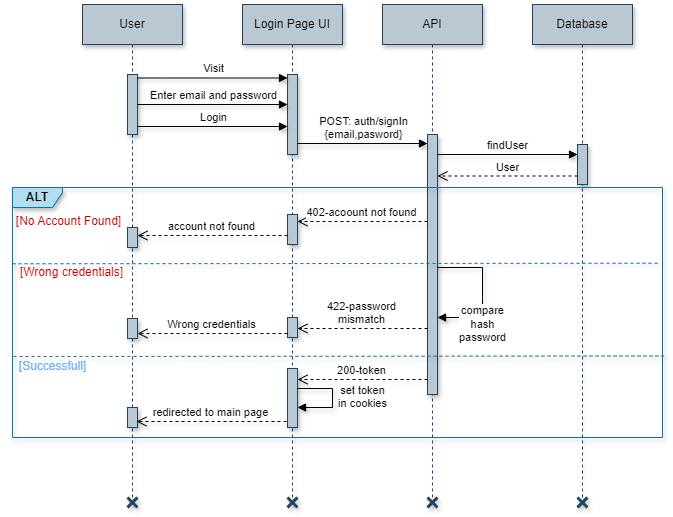

The diagram above was exported from draw.io. Its source (the exported page's mxGraphModel, read from the mxfile embedded in the PNG):
<mxGraphModel dx="1167" dy="619" grid="1" gridSize="10" guides="1" tooltips="1" connect="1" arrows="1" fold="1" page="1" pageScale="1" pageWidth="1169" pageHeight="1654" math="0" shadow="0">
  <root>
    <mxCell id="0" />
    <mxCell id="1" parent="0" />
    <mxCell id="pUfIkWBke8JMounTFhg5-80" value="User" style="shape=umlLifeline;perimeter=lifelinePerimeter;whiteSpace=wrap;html=1;container=1;dropTarget=0;collapsible=0;recursiveResize=0;outlineConnect=0;portConstraint=eastwest;newEdgeStyle={&quot;edgeStyle&quot;:&quot;elbowEdgeStyle&quot;,&quot;elbow&quot;:&quot;vertical&quot;,&quot;curved&quot;:0,&quot;rounded&quot;:0};fillColor=#bac8d3;strokeColor=#23445d;fontStyle=0;shadow=1;" parent="1" vertex="1">
      <mxGeometry x="301" y="537" width="100" height="493" as="geometry" />
    </mxCell>
    <mxCell id="pUfIkWBke8JMounTFhg5-81" value="" style="html=1;points=[[0,0,0,0,5],[0,1,0,0,-5],[1,0,0,0,5],[1,1,0,0,-5]];perimeter=orthogonalPerimeter;outlineConnect=0;targetShapes=umlLifeline;portConstraint=eastwest;newEdgeStyle={&quot;curved&quot;:0,&quot;rounded&quot;:0};fillColor=#bac8d3;strokeColor=#23445d;fontStyle=0;shadow=1;" parent="pUfIkWBke8JMounTFhg5-80" vertex="1">
      <mxGeometry x="45" y="70" width="10" height="60" as="geometry" />
    </mxCell>
    <mxCell id="pUfIkWBke8JMounTFhg5-82" value="Login Page UI" style="shape=umlLifeline;perimeter=lifelinePerimeter;whiteSpace=wrap;html=1;container=1;dropTarget=0;collapsible=0;recursiveResize=0;outlineConnect=0;portConstraint=eastwest;newEdgeStyle={&quot;edgeStyle&quot;:&quot;elbowEdgeStyle&quot;,&quot;elbow&quot;:&quot;vertical&quot;,&quot;curved&quot;:0,&quot;rounded&quot;:0};fillColor=#bac8d3;strokeColor=#23445d;fontStyle=0;shadow=1;" parent="1" vertex="1">
      <mxGeometry x="461" y="537" width="100" height="493" as="geometry" />
    </mxCell>
    <mxCell id="pUfIkWBke8JMounTFhg5-83" value="" style="html=1;points=[[0,0,0,0,5],[0,1,0,0,-5],[1,0,0,0,5],[1,1,0,0,-5]];perimeter=orthogonalPerimeter;outlineConnect=0;targetShapes=umlLifeline;portConstraint=eastwest;newEdgeStyle={&quot;curved&quot;:0,&quot;rounded&quot;:0};fillColor=#bac8d3;strokeColor=#23445d;fontStyle=0;shadow=1;" parent="pUfIkWBke8JMounTFhg5-82" vertex="1">
      <mxGeometry x="45" y="70" width="10" height="80" as="geometry" />
    </mxCell>
    <mxCell id="pUfIkWBke8JMounTFhg5-84" value="" style="html=1;points=[[0,0,0,0,5],[0,1,0,0,-5],[1,0,0,0,5],[1,1,0,0,-5]];perimeter=orthogonalPerimeter;outlineConnect=0;targetShapes=umlLifeline;portConstraint=eastwest;newEdgeStyle={&quot;curved&quot;:0,&quot;rounded&quot;:0};fillColor=#bac8d3;strokeColor=#23445d;fontStyle=0;shadow=1;" parent="pUfIkWBke8JMounTFhg5-82" vertex="1">
      <mxGeometry x="45" y="210" width="10" height="30" as="geometry" />
    </mxCell>
    <mxCell id="pUfIkWBke8JMounTFhg5-85" value="API" style="shape=umlLifeline;perimeter=lifelinePerimeter;whiteSpace=wrap;html=1;container=1;dropTarget=0;collapsible=0;recursiveResize=0;outlineConnect=0;portConstraint=eastwest;newEdgeStyle={&quot;edgeStyle&quot;:&quot;elbowEdgeStyle&quot;,&quot;elbow&quot;:&quot;vertical&quot;,&quot;curved&quot;:0,&quot;rounded&quot;:0};fillColor=#bac8d3;strokeColor=#23445d;fontStyle=0;shadow=1;" parent="1" vertex="1">
      <mxGeometry x="601" y="537" width="100" height="493" as="geometry" />
    </mxCell>
    <mxCell id="pUfIkWBke8JMounTFhg5-86" value="" style="html=1;points=[[0,0,0,0,5],[0,1,0,0,-5],[1,0,0,0,5],[1,1,0,0,-5]];perimeter=orthogonalPerimeter;outlineConnect=0;targetShapes=umlLifeline;portConstraint=eastwest;newEdgeStyle={&quot;curved&quot;:0,&quot;rounded&quot;:0};fillColor=#bac8d3;strokeColor=#23445d;fontStyle=0;shadow=1;" parent="pUfIkWBke8JMounTFhg5-85" vertex="1">
      <mxGeometry x="45" y="130" width="10" height="260" as="geometry" />
    </mxCell>
    <mxCell id="pUfIkWBke8JMounTFhg5-87" value="compare&lt;div&gt;hash&lt;/div&gt;&lt;div&gt;password&lt;/div&gt;" style="html=1;verticalAlign=bottom;endArrow=block;curved=0;rounded=0;fontStyle=0;shadow=1;" parent="pUfIkWBke8JMounTFhg5-85" target="pUfIkWBke8JMounTFhg5-86" edge="1">
      <mxGeometry x="0.3571" y="-30" width="80" relative="1" as="geometry">
        <mxPoint x="54.99999999999977" y="263.0000000000001" as="sourcePoint" />
        <mxPoint x="55.26999999999998" y="353.85000000000014" as="targetPoint" />
        <Array as="points">
          <mxPoint x="100" y="263" />
          <mxPoint x="100" y="293" />
          <mxPoint x="100" y="313" />
        </Array>
        <mxPoint x="30" y="30" as="offset" />
      </mxGeometry>
    </mxCell>
    <mxCell id="pUfIkWBke8JMounTFhg5-88" value="Database" style="shape=umlLifeline;perimeter=lifelinePerimeter;whiteSpace=wrap;html=1;container=1;dropTarget=0;collapsible=0;recursiveResize=0;outlineConnect=0;portConstraint=eastwest;newEdgeStyle={&quot;edgeStyle&quot;:&quot;elbowEdgeStyle&quot;,&quot;elbow&quot;:&quot;vertical&quot;,&quot;curved&quot;:0,&quot;rounded&quot;:0};fillColor=#bac8d3;strokeColor=#23445d;fontStyle=0;shadow=1;" parent="1" vertex="1">
      <mxGeometry x="751" y="537" width="100" height="493" as="geometry" />
    </mxCell>
    <mxCell id="pUfIkWBke8JMounTFhg5-89" value="" style="html=1;points=[[0,0,0,0,5],[0,1,0,0,-5],[1,0,0,0,5],[1,1,0,0,-5]];perimeter=orthogonalPerimeter;outlineConnect=0;targetShapes=umlLifeline;portConstraint=eastwest;newEdgeStyle={&quot;curved&quot;:0,&quot;rounded&quot;:0};fillColor=#bac8d3;strokeColor=#23445d;fontStyle=0;shadow=1;" parent="pUfIkWBke8JMounTFhg5-88" vertex="1">
      <mxGeometry x="45" y="140" width="10" height="40" as="geometry" />
    </mxCell>
    <mxCell id="pUfIkWBke8JMounTFhg5-90" value="Visit" style="html=1;verticalAlign=bottom;endArrow=block;curved=0;rounded=0;fontStyle=0;shadow=1;" parent="1" edge="1">
      <mxGeometry width="80" relative="1" as="geometry">
        <mxPoint x="356" y="610.5" as="sourcePoint" />
        <mxPoint x="506" y="610.5" as="targetPoint" />
      </mxGeometry>
    </mxCell>
    <mxCell id="pUfIkWBke8JMounTFhg5-91" value="Enter email and password" style="html=1;verticalAlign=bottom;endArrow=block;curved=0;rounded=0;fontStyle=0;shadow=1;" parent="1" edge="1">
      <mxGeometry width="80" relative="1" as="geometry">
        <mxPoint x="356" y="637.0000000000001" as="sourcePoint" />
        <mxPoint x="506" y="637.0000000000001" as="targetPoint" />
      </mxGeometry>
    </mxCell>
    <mxCell id="pUfIkWBke8JMounTFhg5-92" value="Login" style="html=1;verticalAlign=bottom;endArrow=block;curved=0;rounded=0;fontStyle=0;shadow=1;" parent="1" edge="1">
      <mxGeometry width="80" relative="1" as="geometry">
        <mxPoint x="356" y="659" as="sourcePoint" />
        <mxPoint x="506" y="659" as="targetPoint" />
      </mxGeometry>
    </mxCell>
    <mxCell id="pUfIkWBke8JMounTFhg5-93" value="POST: auth/signIn&lt;div&gt;{email,pasword}&lt;/div&gt;" style="html=1;verticalAlign=bottom;endArrow=block;curved=0;rounded=0;fontStyle=0;shadow=1;" parent="1" edge="1">
      <mxGeometry width="80" relative="1" as="geometry">
        <mxPoint x="516" y="676" as="sourcePoint" />
        <mxPoint x="646" y="676" as="targetPoint" />
      </mxGeometry>
    </mxCell>
    <mxCell id="pUfIkWBke8JMounTFhg5-94" value="findUser" style="html=1;verticalAlign=bottom;endArrow=block;curved=0;rounded=0;fontStyle=0;shadow=1;" parent="1" edge="1">
      <mxGeometry width="80" relative="1" as="geometry">
        <mxPoint x="656" y="687" as="sourcePoint" />
        <mxPoint x="796" y="687" as="targetPoint" />
      </mxGeometry>
    </mxCell>
    <mxCell id="pUfIkWBke8JMounTFhg5-95" value="User" style="html=1;verticalAlign=bottom;endArrow=open;dashed=1;endSize=8;curved=0;rounded=0;fontStyle=0;shadow=1;" parent="1" edge="1">
      <mxGeometry relative="1" as="geometry">
        <mxPoint x="796.0000000000001" y="708.5" as="sourcePoint" />
        <mxPoint x="655.9999999999999" y="708.5" as="targetPoint" />
      </mxGeometry>
    </mxCell>
    <mxCell id="pUfIkWBke8JMounTFhg5-96" value="ALT" style="shape=umlFrame;whiteSpace=wrap;html=1;pointerEvents=0;width=50;height=20;fillColor=#b1ddf0;strokeColor=#10739e;fontStyle=1;shadow=1;" parent="1" vertex="1">
      <mxGeometry x="231" y="720" width="650" height="250" as="geometry" />
    </mxCell>
    <mxCell id="pUfIkWBke8JMounTFhg5-97" value="&lt;span&gt;&lt;font color=&quot;#cc0000&quot;&gt;[No Account Found]&lt;/font&gt;&lt;/span&gt;" style="text;html=1;align=center;verticalAlign=middle;resizable=0;points=[];autosize=1;strokeColor=none;fillColor=none;fontStyle=0;shadow=1;" parent="1" vertex="1">
      <mxGeometry x="222" y="739" width="130" height="30" as="geometry" />
    </mxCell>
    <mxCell id="pUfIkWBke8JMounTFhg5-98" value="402-acoount not found" style="html=1;verticalAlign=bottom;endArrow=open;dashed=1;endSize=8;curved=0;rounded=0;fontStyle=0;shadow=1;" parent="1" edge="1">
      <mxGeometry relative="1" as="geometry">
        <mxPoint x="646" y="754.0000000000001" as="sourcePoint" />
        <mxPoint x="516" y="754.0000000000001" as="targetPoint" />
      </mxGeometry>
    </mxCell>
    <mxCell id="pUfIkWBke8JMounTFhg5-99" value="account not found" style="html=1;verticalAlign=bottom;endArrow=open;dashed=1;endSize=8;curved=0;rounded=0;fontStyle=0;shadow=1;" parent="1" edge="1">
      <mxGeometry relative="1" as="geometry">
        <mxPoint x="506" y="768" as="sourcePoint" />
        <mxPoint x="356" y="768" as="targetPoint" />
      </mxGeometry>
    </mxCell>
    <mxCell id="pUfIkWBke8JMounTFhg5-100" value="" style="html=1;points=[[0,0,0,0,5],[0,1,0,0,-5],[1,0,0,0,5],[1,1,0,0,-5]];perimeter=orthogonalPerimeter;outlineConnect=0;targetShapes=umlLifeline;portConstraint=eastwest;newEdgeStyle={&quot;curved&quot;:0,&quot;rounded&quot;:0};fillColor=#bac8d3;strokeColor=#23445d;fontStyle=0;shadow=1;" parent="1" vertex="1">
      <mxGeometry x="346" y="760" width="10" height="20" as="geometry" />
    </mxCell>
    <mxCell id="pUfIkWBke8JMounTFhg5-101" value="" style="endArrow=none;dashed=1;html=1;rounded=0;fillColor=#b1ddf0;strokeColor=#10739e;fontStyle=0;exitX=0;exitY=0.305;exitDx=0;exitDy=0;exitPerimeter=0;entryX=0.997;entryY=0.303;entryDx=0;entryDy=0;entryPerimeter=0;shadow=1;" parent="1" source="pUfIkWBke8JMounTFhg5-96" target="pUfIkWBke8JMounTFhg5-96" edge="1">
      <mxGeometry width="50" height="50" relative="1" as="geometry">
        <mxPoint x="251" y="790" as="sourcePoint" />
        <mxPoint x="811" y="790" as="targetPoint" />
      </mxGeometry>
    </mxCell>
    <mxCell id="pUfIkWBke8JMounTFhg5-102" value="&lt;span&gt;&lt;font color=&quot;#cc0000&quot;&gt;[Wrong credentials]&lt;/font&gt;&lt;/span&gt;" style="text;html=1;align=center;verticalAlign=middle;resizable=0;points=[];autosize=1;strokeColor=none;fillColor=none;fontStyle=0;shadow=1;" parent="1" vertex="1">
      <mxGeometry x="225" y="790" width="130" height="30" as="geometry" />
    </mxCell>
    <mxCell id="pUfIkWBke8JMounTFhg5-103" value="422-password&lt;div&gt;mismatch&lt;/div&gt;" style="html=1;verticalAlign=bottom;endArrow=open;dashed=1;endSize=8;curved=0;rounded=0;entryX=1;entryY=0;entryDx=0;entryDy=5;entryPerimeter=0;fontStyle=0;shadow=1;" parent="1" edge="1">
      <mxGeometry relative="1" as="geometry">
        <mxPoint x="646" y="861" as="sourcePoint" />
        <mxPoint x="516" y="861" as="targetPoint" />
      </mxGeometry>
    </mxCell>
    <mxCell id="pUfIkWBke8JMounTFhg5-104" value="" style="html=1;points=[[0,0,0,0,5],[0,1,0,0,-5],[1,0,0,0,5],[1,1,0,0,-5]];perimeter=orthogonalPerimeter;outlineConnect=0;targetShapes=umlLifeline;portConstraint=eastwest;newEdgeStyle={&quot;curved&quot;:0,&quot;rounded&quot;:0};fillColor=#bac8d3;strokeColor=#23445d;fontStyle=0;shadow=1;" parent="1" vertex="1">
      <mxGeometry x="506" y="850" width="10" height="20" as="geometry" />
    </mxCell>
    <mxCell id="pUfIkWBke8JMounTFhg5-105" value="Wrong credentials" style="html=1;verticalAlign=bottom;endArrow=open;dashed=1;endSize=8;curved=0;rounded=0;fontStyle=0;shadow=1;" parent="1" edge="1">
      <mxGeometry relative="1" as="geometry">
        <mxPoint x="506" y="866" as="sourcePoint" />
        <mxPoint x="356" y="866" as="targetPoint" />
      </mxGeometry>
    </mxCell>
    <mxCell id="pUfIkWBke8JMounTFhg5-106" value="" style="html=1;points=[[0,0,0,0,5],[0,1,0,0,-5],[1,0,0,0,5],[1,1,0,0,-5]];perimeter=orthogonalPerimeter;outlineConnect=0;targetShapes=umlLifeline;portConstraint=eastwest;newEdgeStyle={&quot;curved&quot;:0,&quot;rounded&quot;:0};fillColor=#bac8d3;strokeColor=#23445d;fontStyle=0;shadow=1;" parent="1" vertex="1">
      <mxGeometry x="346" y="851" width="10" height="20" as="geometry" />
    </mxCell>
    <mxCell id="pUfIkWBke8JMounTFhg5-107" value="" style="endArrow=none;dashed=1;html=1;rounded=0;fillColor=#b1ddf0;strokeColor=#10739e;fontStyle=0;exitX=0;exitY=0.305;exitDx=0;exitDy=0;exitPerimeter=0;entryX=1.002;entryY=0.674;entryDx=0;entryDy=0;entryPerimeter=0;shadow=1;" parent="1" target="pUfIkWBke8JMounTFhg5-96" edge="1">
      <mxGeometry width="50" height="50" relative="1" as="geometry">
        <mxPoint x="232" y="889" as="sourcePoint" />
        <mxPoint x="820" y="889" as="targetPoint" />
      </mxGeometry>
    </mxCell>
    <mxCell id="pUfIkWBke8JMounTFhg5-108" value="&lt;span&gt;&lt;font color=&quot;#66b2ff&quot;&gt;[Successfull]&lt;/font&gt;&lt;/span&gt;" style="text;html=1;align=center;verticalAlign=middle;resizable=0;points=[];autosize=1;strokeColor=none;fillColor=none;fontStyle=0;shadow=1;" parent="1" vertex="1">
      <mxGeometry x="226" y="884" width="90" height="30" as="geometry" />
    </mxCell>
    <mxCell id="pUfIkWBke8JMounTFhg5-109" value="" style="html=1;points=[[0,0,0,0,5],[0,1,0,0,-5],[1,0,0,0,5],[1,1,0,0,-5]];perimeter=orthogonalPerimeter;outlineConnect=0;targetShapes=umlLifeline;portConstraint=eastwest;newEdgeStyle={&quot;curved&quot;:0,&quot;rounded&quot;:0};fillColor=#bac8d3;strokeColor=#23445d;fontStyle=0;shadow=1;" parent="1" vertex="1">
      <mxGeometry x="506" y="901" width="10" height="59" as="geometry" />
    </mxCell>
    <mxCell id="pUfIkWBke8JMounTFhg5-110" value="200-token" style="html=1;verticalAlign=bottom;endArrow=open;dashed=1;endSize=8;curved=0;rounded=0;fontStyle=0;shadow=1;" parent="1" edge="1">
      <mxGeometry relative="1" as="geometry">
        <mxPoint x="646" y="912" as="sourcePoint" />
        <mxPoint x="516" y="912" as="targetPoint" />
      </mxGeometry>
    </mxCell>
    <mxCell id="pUfIkWBke8JMounTFhg5-111" value="" style="html=1;points=[[0,0,0,0,5],[0,1,0,0,-5],[1,0,0,0,5],[1,1,0,0,-5]];perimeter=orthogonalPerimeter;outlineConnect=0;targetShapes=umlLifeline;portConstraint=eastwest;newEdgeStyle={&quot;curved&quot;:0,&quot;rounded&quot;:0};fillColor=#bac8d3;strokeColor=#23445d;fontStyle=0;shadow=1;" parent="1" vertex="1">
      <mxGeometry x="346" y="940" width="10" height="20" as="geometry" />
    </mxCell>
    <mxCell id="pUfIkWBke8JMounTFhg5-112" value="set token&lt;div&gt;in cookies&lt;/div&gt;" style="html=1;verticalAlign=bottom;endArrow=block;curved=0;rounded=0;exitX=1;exitY=0;exitDx=0;exitDy=5;exitPerimeter=0;entryX=1;entryY=1;entryDx=0;entryDy=-5;entryPerimeter=0;fontStyle=0;shadow=1;" parent="1" edge="1">
      <mxGeometry x="0.2135" y="30" width="80" relative="1" as="geometry">
        <mxPoint x="516" y="921" as="sourcePoint" />
        <mxPoint x="516" y="940" as="targetPoint" />
        <Array as="points">
          <mxPoint x="551" y="921" />
          <mxPoint x="551" y="940" />
        </Array>
        <mxPoint x="30" y="-25" as="offset" />
      </mxGeometry>
    </mxCell>
    <mxCell id="pUfIkWBke8JMounTFhg5-113" value="redirected to main page" style="html=1;verticalAlign=bottom;endArrow=open;dashed=1;endSize=8;curved=0;rounded=0;fontStyle=0;shadow=1;" parent="1" edge="1">
      <mxGeometry relative="1" as="geometry">
        <mxPoint x="505" y="954" as="sourcePoint" />
        <mxPoint x="355" y="954" as="targetPoint" />
      </mxGeometry>
    </mxCell>
    <mxCell id="pUfIkWBke8JMounTFhg5-117" value="" style="shape=umlDestroy;whiteSpace=wrap;html=1;strokeWidth=3;targetShapes=umlLifeline;fillColor=#bac8d3;strokeColor=#23445d;aspect=fixed;fontStyle=0;shadow=1;" parent="1" vertex="1">
      <mxGeometry x="796" y="1030" width="10" height="10" as="geometry" />
    </mxCell>
    <mxCell id="pUfIkWBke8JMounTFhg5-118" value="" style="shape=umlDestroy;whiteSpace=wrap;html=1;strokeWidth=3;targetShapes=umlLifeline;fillColor=#bac8d3;strokeColor=#23445d;aspect=fixed;fontStyle=0;shadow=1;" parent="1" vertex="1">
      <mxGeometry x="646" y="1030" width="10" height="10" as="geometry" />
    </mxCell>
    <mxCell id="pUfIkWBke8JMounTFhg5-119" value="" style="shape=umlDestroy;whiteSpace=wrap;html=1;strokeWidth=3;targetShapes=umlLifeline;fillColor=#bac8d3;strokeColor=#23445d;aspect=fixed;fontStyle=0;shadow=1;" parent="1" vertex="1">
      <mxGeometry x="506" y="1030" width="10" height="10" as="geometry" />
    </mxCell>
    <mxCell id="pUfIkWBke8JMounTFhg5-121" value="" style="shape=umlDestroy;whiteSpace=wrap;html=1;strokeWidth=3;targetShapes=umlLifeline;fillColor=#bac8d3;strokeColor=#23445d;aspect=fixed;fontStyle=0;shadow=1;" parent="1" vertex="1">
      <mxGeometry x="346" y="1030" width="10" height="10" as="geometry" />
    </mxCell>
  </root>
</mxGraphModel>